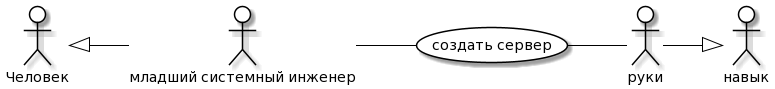

The diagram above was rendered by PlantUML. Its source (embedded in the PNG):
@startuml
skinparam actor {
	BackgroundColor White
	ArrowColor Black
	BorderColor Black
}
skinparam usecase {
	BackgroundColor White
	ArrowColor Black
	BorderColor Black
}
left to right direction
actor P0 as "Человек"
actor M0 as "навык"
actor P as "младший системный инженер"
actor M as "руки"
usecase A as "создать сервер"
P -- (A)
(A) -- M
P0 <|-- P
M --|> M0
@enduml